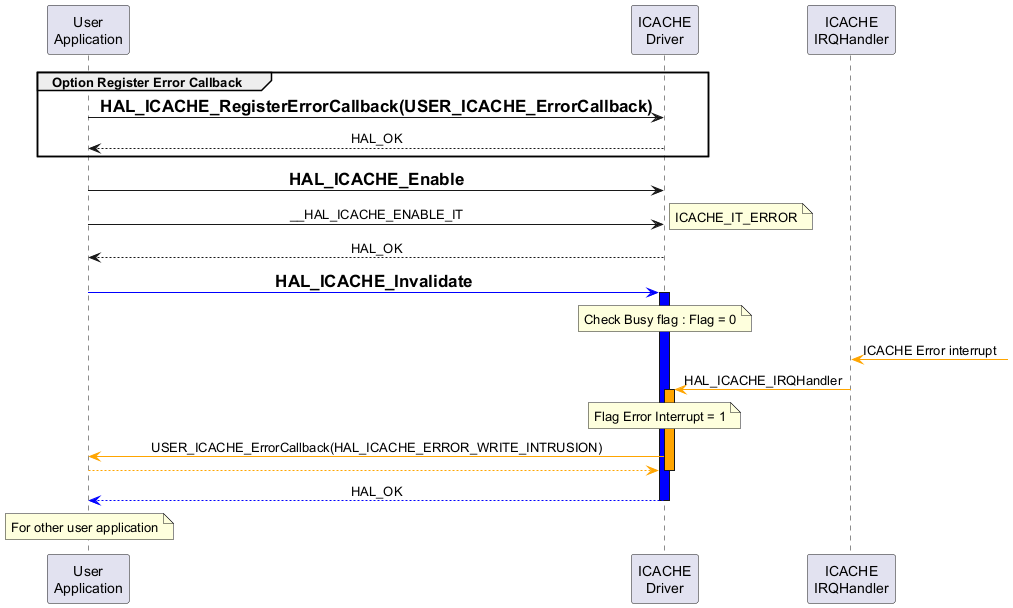

The diagram above was rendered by PlantUML. Its source (embedded in the PNG):
@startuml
participant "User\nApplication" order 1
participant "ICACHE\nDriver" order 2
participant "ICACHE\nIRQHandler" order 3

skinparam sequenceMessageAlign center

group Option Register Error Callback
"User\nApplication" ->"ICACHE\nDriver": =HAL_ICACHE_RegisterErrorCallback(USER_ICACHE_ErrorCallback)
"ICACHE\nDriver"-->"User\nApplication":HAL_OK
end
"User\nApplication"->"ICACHE\nDriver": =HAL_ICACHE_Enable
"User\nApplication"->"ICACHE\nDriver": __HAL_ICACHE_ENABLE_IT
note right: ICACHE_IT_ERROR
"ICACHE\nDriver"-->"User\nApplication":HAL_OK
"User\nApplication" [#blue]->"ICACHE\nDriver": =HAL_ICACHE_Invalidate
activate "ICACHE\nDriver" #blue
note over "ICACHE\nDriver":Check Busy flag : Flag = 0
"ICACHE\nIRQHandler" <[#orange]-:ICACHE Error interrupt
"ICACHE\nIRQHandler" -[#orange]> "ICACHE\nDriver" : HAL_ICACHE_IRQHandler
activate "ICACHE\nDriver" #orange
note over "ICACHE\nDriver":Flag Error Interrupt = 1

"ICACHE\nDriver"-[#orange]>"User\nApplication":USER_ICACHE_ErrorCallback(HAL_ICACHE_ERROR_WRITE_INTRUSION)
"User\nApplication" -[#orange]->"ICACHE\nDriver"

deactivate "ICACHE\nDriver"
"ICACHE\nDriver"-[#blue]->"User\nApplication":HAL_OK
deactivate "ICACHE\nDriver"

note over "User\nApplication":For other user application
@enduml